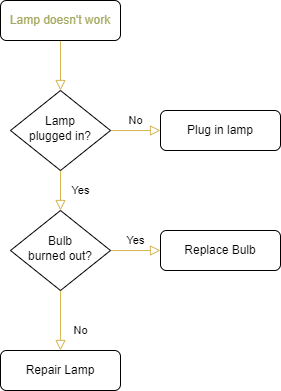

The diagram above was exported from draw.io. Its source (the exported page's mxGraphModel, read from the mxfile embedded in the PNG):
<mxGraphModel dx="1352" dy="804" grid="1" gridSize="10" guides="1" tooltips="1" connect="1" arrows="1" fold="1" page="1" pageScale="1" pageWidth="827" pageHeight="1169" math="0" shadow="0">
  <root>
    <mxCell id="WIyWlLk6GJQsqaUBKTNV-0" />
    <mxCell id="WIyWlLk6GJQsqaUBKTNV-1" parent="WIyWlLk6GJQsqaUBKTNV-0" />
    <mxCell id="WIyWlLk6GJQsqaUBKTNV-2" value="" style="rounded=0;html=1;jettySize=auto;orthogonalLoop=1;fontSize=11;endArrow=block;endFill=0;endSize=8;strokeWidth=1;shadow=0;labelBackgroundColor=none;edgeStyle=orthogonalEdgeStyle;fillColor=#fff2cc;strokeColor=#d6b656;" parent="WIyWlLk6GJQsqaUBKTNV-1" source="WIyWlLk6GJQsqaUBKTNV-3" target="WIyWlLk6GJQsqaUBKTNV-6" edge="1">
      <mxGeometry relative="1" as="geometry" />
    </mxCell>
    <mxCell id="WIyWlLk6GJQsqaUBKTNV-3" value="Lamp doesn't work" style="rounded=1;whiteSpace=wrap;html=1;fontSize=12;glass=0;strokeWidth=1;shadow=0;fontColor=#a4a960;" parent="WIyWlLk6GJQsqaUBKTNV-1" vertex="1">
      <mxGeometry x="160" y="80" width="120" height="40" as="geometry" />
    </mxCell>
    <mxCell id="WIyWlLk6GJQsqaUBKTNV-4" value="Yes" style="rounded=0;html=1;jettySize=auto;orthogonalLoop=1;fontSize=11;endArrow=block;endFill=0;endSize=8;strokeWidth=1;shadow=0;labelBackgroundColor=none;edgeStyle=orthogonalEdgeStyle;fillColor=#fff2cc;strokeColor=#d6b656;" parent="WIyWlLk6GJQsqaUBKTNV-1" source="WIyWlLk6GJQsqaUBKTNV-6" target="WIyWlLk6GJQsqaUBKTNV-10" edge="1">
      <mxGeometry y="20" relative="1" as="geometry">
        <mxPoint as="offset" />
      </mxGeometry>
    </mxCell>
    <mxCell id="WIyWlLk6GJQsqaUBKTNV-5" value="No" style="edgeStyle=orthogonalEdgeStyle;rounded=0;html=1;jettySize=auto;orthogonalLoop=1;fontSize=11;endArrow=block;endFill=0;endSize=8;strokeWidth=1;shadow=0;labelBackgroundColor=none;fillColor=#fff2cc;strokeColor=#d6b656;" parent="WIyWlLk6GJQsqaUBKTNV-1" source="WIyWlLk6GJQsqaUBKTNV-6" target="WIyWlLk6GJQsqaUBKTNV-7" edge="1">
      <mxGeometry y="10" relative="1" as="geometry">
        <mxPoint as="offset" />
      </mxGeometry>
    </mxCell>
    <mxCell id="WIyWlLk6GJQsqaUBKTNV-6" value="Lamp&lt;br&gt;plugged in?" style="rhombus;whiteSpace=wrap;html=1;shadow=0;fontFamily=Helvetica;fontSize=12;align=center;strokeWidth=1;spacing=6;spacingTop=-4;" parent="WIyWlLk6GJQsqaUBKTNV-1" vertex="1">
      <mxGeometry x="170" y="170" width="100" height="80" as="geometry" />
    </mxCell>
    <mxCell id="WIyWlLk6GJQsqaUBKTNV-7" value="Plug in lamp" style="rounded=1;whiteSpace=wrap;html=1;fontSize=12;glass=0;strokeWidth=1;shadow=0;" parent="WIyWlLk6GJQsqaUBKTNV-1" vertex="1">
      <mxGeometry x="320" y="190" width="120" height="40" as="geometry" />
    </mxCell>
    <mxCell id="WIyWlLk6GJQsqaUBKTNV-8" value="No" style="rounded=0;html=1;jettySize=auto;orthogonalLoop=1;fontSize=11;endArrow=block;endFill=0;endSize=8;strokeWidth=1;shadow=0;labelBackgroundColor=none;edgeStyle=orthogonalEdgeStyle;fillColor=#fff2cc;strokeColor=#d6b656;" parent="WIyWlLk6GJQsqaUBKTNV-1" source="WIyWlLk6GJQsqaUBKTNV-10" target="WIyWlLk6GJQsqaUBKTNV-11" edge="1">
      <mxGeometry x="0.3333" y="20" relative="1" as="geometry">
        <mxPoint as="offset" />
      </mxGeometry>
    </mxCell>
    <mxCell id="WIyWlLk6GJQsqaUBKTNV-9" value="Yes" style="edgeStyle=orthogonalEdgeStyle;rounded=0;html=1;jettySize=auto;orthogonalLoop=1;fontSize=11;endArrow=block;endFill=0;endSize=8;strokeWidth=1;shadow=0;labelBackgroundColor=none;fillColor=#fff2cc;strokeColor=#d6b656;" parent="WIyWlLk6GJQsqaUBKTNV-1" source="WIyWlLk6GJQsqaUBKTNV-10" target="WIyWlLk6GJQsqaUBKTNV-12" edge="1">
      <mxGeometry y="10" relative="1" as="geometry">
        <mxPoint as="offset" />
      </mxGeometry>
    </mxCell>
    <mxCell id="WIyWlLk6GJQsqaUBKTNV-10" value="Bulb&lt;br&gt;burned out?" style="rhombus;whiteSpace=wrap;html=1;shadow=0;fontFamily=Helvetica;fontSize=12;align=center;strokeWidth=1;spacing=6;spacingTop=-4;" parent="WIyWlLk6GJQsqaUBKTNV-1" vertex="1">
      <mxGeometry x="170" y="290" width="100" height="80" as="geometry" />
    </mxCell>
    <mxCell id="WIyWlLk6GJQsqaUBKTNV-11" value="Repair Lamp" style="rounded=1;whiteSpace=wrap;html=1;fontSize=12;glass=0;strokeWidth=1;shadow=0;" parent="WIyWlLk6GJQsqaUBKTNV-1" vertex="1">
      <mxGeometry x="160" y="430" width="120" height="40" as="geometry" />
    </mxCell>
    <mxCell id="WIyWlLk6GJQsqaUBKTNV-12" value="Replace Bulb" style="rounded=1;whiteSpace=wrap;html=1;fontSize=12;glass=0;strokeWidth=1;shadow=0;" parent="WIyWlLk6GJQsqaUBKTNV-1" vertex="1">
      <mxGeometry x="320" y="310" width="120" height="40" as="geometry" />
    </mxCell>
  </root>
</mxGraphModel>